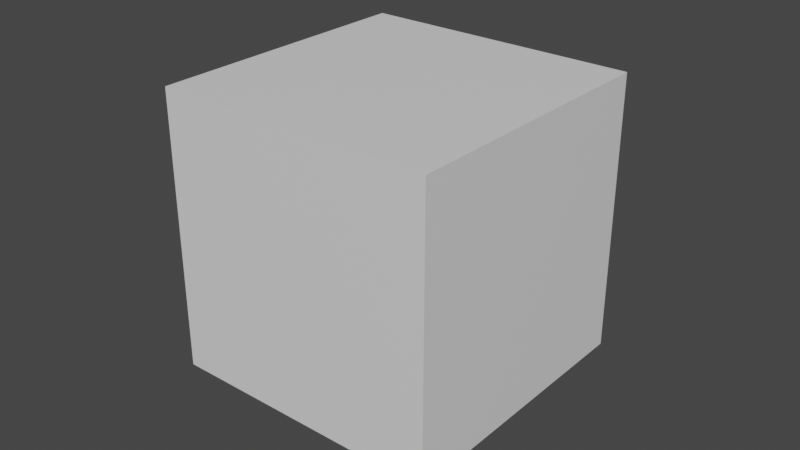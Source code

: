 # Source: Teste.blend  (saved by Blender 3.3.6; exported with 4.5.12 LTS)
import bpy
from mathutils import Matrix  # noqa: F401  (used for matrix-valued properties, if any)

bpy.ops.wm.read_factory_settings(use_empty=True)
scene = bpy.context.scene
scene.name = 'Scene'

# ---- collections
col_collection = bpy.data.collections.new('Collection'); scene.collection.children.link(col_collection)

# ---- materials (node trees are filled in below, after node groups)
mat_material = bpy.data.materials.new('Material')
mat_material.alpha_threshold = 0.0
mat_material.use_transparent_shadow = False
mat_material.roughness = 0.5
mat_material.line_color = (0.0, 0.0, 0.0, 1.0)

# ---- material node trees
mat_material.use_nodes = True; mat_material.node_tree.nodes.clear()
_N = mat_material.node_tree.nodes; _L = mat_material.node_tree.links
n0 = _N.new('ShaderNodeOutputMaterial'); n0.name = 'Material Output'; n0.location = (300, 300)
n1 = _N.new('ShaderNodeBsdfPrincipled'); n1.name = 'Principled BSDF'; n1.location = (10, 300)
n1.distribution = 'GGX'
n1.subsurface_method = 'RANDOM_WALK_SKIN'
n1.inputs[3].default_value = 1.45
n1.inputs[27].default_value = (0.0, 0.0, 0.0, 1.0)
n1.inputs[28].default_value = 1.0
_L.new(n1.outputs[0], n0.inputs[0])
n0.is_active_output = True

# ---- world
world_world = bpy.data.worlds.new('World'); scene.world = world_world
world_world.use_nodes = True; world_world.node_tree.nodes.clear()
_N = world_world.node_tree.nodes; _L = world_world.node_tree.links
n0 = _N.new('ShaderNodeOutputWorld'); n0.name = 'World Output'; n0.location = (300, 300)
n1 = _N.new('ShaderNodeBackground'); n1.name = 'Background'; n1.location = (10, 300)
n1.inputs[0].default_value = (0.05088, 0.05088, 0.05088, 1.0)
_L.new(n1.outputs[0], n0.inputs[0])
n0.is_active_output = True
world_world.color = (0.05088, 0.05088, 0.05088)
world_world.use_sun_shadow = False
world_world.sun_shadow_jitter_overblur = 0.0

# ---- meshes
me_cube = bpy.data.meshes.new('Cube')
me_cube.from_pydata([(1.0, 1.0, 1.0), (1.0, 1.0, -1.0), (1.0, -1.0, 1.0), (1.0, -1.0, -1.0), (-1.0, 1.0, 1.0), (-1.0, 1.0, -1.0), (-1.0, -1.0, 1.0), (-1.0, -1.0, -1.0)], [], [(0, 4, 6, 2), (3, 2, 6, 7), (7, 6, 4, 5), (5, 1, 3, 7), (1, 0, 2, 3), (5, 4, 0, 1)])
_uv = me_cube.uv_layers.new(name='UVMap')
_uv.uv.foreach_set('vector', [0.625, 0.5, 0.875, 0.5, 0.875, 0.75, 0.625, 0.75, 0.375, 0.75, 0.625, 0.75, 0.625, 1.0, 0.375, 1.0, 0.375, 0.0, 0.625, 0.0, 0.625, 0.25, 0.375, 0.25, 0.125, 0.5, 0.375, 0.5, 0.375, 0.75, 0.125, 0.75, 0.375, 0.5, 0.625, 0.5, 0.625, 0.75, 0.375, 0.75, 0.375, 0.25, 0.625, 0.25, 0.625, 0.5, 0.375, 0.5])
me_cube.materials.append(mat_material)
me_cube.use_mirror_vertex_groups = False
me_cube.update()
arm_armature = bpy.data.armatures.new('Armature')  # bones are not reproduced

# ---- objects
ob_cube = bpy.data.objects.new('Cube', me_cube)
ob_armature = bpy.data.objects.new('Armature', arm_armature)

# ---- transforms, parenting, visibility, modifiers, constraints
ob_cube.parent = ob_armature
ob_cube.location = (0.0, 0.0, 0.0)
ob_cube.lock_rotations_4d = False
ob_cube.empty_display_type = 'ARROWS'
ob_cube.lineart.crease_threshold = 0.0
_vg = ob_cube.vertex_groups.new(name='Bone')
_vg.add([0, 1, 2, 3, 4, 5, 6, 7], 1.0, 'REPLACE')
_m = ob_cube.modifiers.new('Armature', 'ARMATURE')
_m.object = ob_armature
ob_armature.location = (0.0, 0.0, 0.0)

# ---- collection membership
col_collection.objects.link(ob_cube)
col_collection.objects.link(ob_armature)

# ---- scene / render settings (as saved in the file)
scene.frame_start = 1; scene.frame_end = 250; scene.frame_set(100)
scene.render.engine = 'BLENDER_EEVEE_NEXT'
scene.cycles.sampling_pattern = 'TABULATED_SOBOL'
scene.cycles.use_light_tree = False
scene.view_settings.view_transform = 'Filmic'
bpy.context.view_layer.update()

# ---- added for rendering (the .blend has no active camera and no usable light): camera, sun
cam_auto = bpy.data.cameras.new('AutoCamera')
cam_auto.lens = 50.0
cam_auto.sensor_width = 36.0
cam_auto.clip_end = 1000.0
ob_auto_camera = bpy.data.objects.new('AutoCamera', cam_auto)
scene.collection.objects.link(ob_auto_camera)
ob_auto_camera.location = (4.12172, -4.94607, 3.29738)
ob_auto_camera.rotation_euler = (1.09748, -7.21219e-08, 0.694738)
scene.camera = ob_auto_camera
light_auto_sun = bpy.data.lights.new('AutoSun', 'SUN')
light_auto_sun.energy = 3.0
light_auto_sun.angle = 0.0523599
ob_auto_sun = bpy.data.objects.new('AutoSun', light_auto_sun)
scene.collection.objects.link(ob_auto_sun)
ob_auto_sun.rotation_euler = (0.872665, 0.174533, 0.523599)
bpy.context.view_layer.update()
